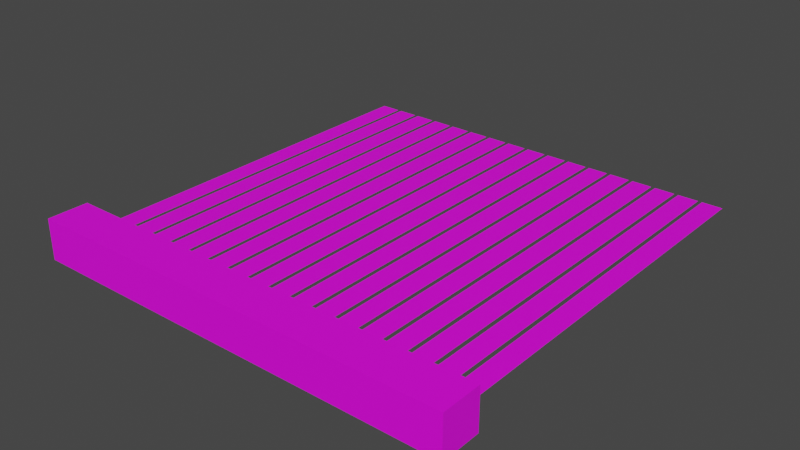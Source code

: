 # Source: BrickGate.blend  (saved by Blender 3.2.14; exported with 4.5.12 LTS)
import bpy
from mathutils import Matrix  # noqa: F401  (used for matrix-valued properties, if any)

bpy.ops.wm.read_factory_settings(use_empty=True)
scene = bpy.context.scene
scene.name = 'Scene'

# ---- collections
col_collection = bpy.data.collections.new('Collection'); scene.collection.children.link(col_collection)

# ---- images (referenced by path relative to the original .blend; pixels are not part of the script)
import os
ASSET_DIR = os.environ.get("B2B_ASSET_DIR", "")  # directory of the original .blend (textures are referenced by path, not embedded)
HERE = os.path.dirname(os.path.abspath(__file__))  # packed textures are extracted next to this script under _unpacked/

def load_image(name, relpath, width, height, colorspace="sRGB"):
    """Load a texture the original file referenced (path relative to the .blend, or extracted next to this script)."""
    p = next((c for c in (os.path.join(HERE, relpath), os.path.join(ASSET_DIR, relpath)) if relpath and os.path.exists(c)), "")
    if p:
        img = bpy.data.images.load(p, check_existing=True)
        img.name = name
    else:  # same state as the original file: an image datablock whose file is absent (Cycles renders it pink)
        img = bpy.data.images.new(name, width, height)
        img.source = "FILE"
        img.filepath = "//" + (relpath or name)
    img.colorspace_settings.name = colorspace
    return img
img_bricks_color_png = load_image('Bricks_Color.png', 'Bricks_Color.png', 1024, 1024, 'sRGB')

# ---- materials (node trees are filled in below, after node groups)
mat_test = bpy.data.materials.new('test')
mat_test.use_transparent_shadow = False

# ---- material node trees
mat_test.use_nodes = True; mat_test.node_tree.nodes.clear()
_N = mat_test.node_tree.nodes; _L = mat_test.node_tree.links
n0 = _N.new('ShaderNodeBsdfPrincipled'); n0.name = 'Principled BSDF'; n0.location = (10, 300)
n0.distribution = 'GGX'
n0.subsurface_method = 'RANDOM_WALK_SKIN'
n0.inputs[3].default_value = 1.45
n0.inputs[27].default_value = (0.0, 0.0, 0.0, 1.0)
n0.inputs[28].default_value = 1.0
n1 = _N.new('ShaderNodeOutputMaterial'); n1.name = 'Material Output'; n1.location = (300, 300)
n2 = _N.new('ShaderNodeTexImage'); n2.name = 'Image Texture'; n2.location = (-351, 267)
n2.image = img_bricks_color_png
_L.new(n0.outputs[0], n1.inputs[0])
_L.new(n2.outputs[0], n0.inputs[0])
n1.is_active_output = True

# ---- world
world_world = bpy.data.worlds.new('World'); scene.world = world_world
world_world.use_nodes = True; world_world.node_tree.nodes.clear()
_N = world_world.node_tree.nodes; _L = world_world.node_tree.links
n0 = _N.new('ShaderNodeOutputWorld'); n0.name = 'World Output'; n0.location = (300, 300)
n1 = _N.new('ShaderNodeBackground'); n1.name = 'Background'; n1.location = (10, 300)
n1.inputs[0].default_value = (0.05088, 0.05088, 0.05088, 1.0)
_L.new(n1.outputs[0], n0.inputs[0])
n0.is_active_output = True
world_world.color = (0.05088, 0.05088, 0.05088)
world_world.use_sun_shadow = False
world_world.sun_shadow_jitter_overblur = 0.0

# ---- meshes
me_plane_017 = bpy.data.meshes.new('Plane.017')
me_plane_017.from_pydata([(0.92, -1.0, 0.0), (1.02, -1.0, 0.0), (0.92, 1.0, 0.0), (1.02, 1.0, 0.0), (-1.0, -1.0, 0.0), (-0.9, -1.0, 0.0), (-1.0, 1.0, 0.0), (-0.9, 1.0, 0.0), (-0.88, -1.0, 0.0), (-0.78, -1.0, 0.0), (-0.88, 1.0, 0.0), (-0.78, 1.0, 0.0), (-0.76, -1.0, 0.0), (-0.66, -1.0, 0.0), (-0.76, 1.0, 0.0), (-0.66, 1.0, 0.0), (-0.64, -1.0, 0.0), (-0.54, -1.0, 0.0), (-0.64, 1.0, 0.0), (-0.54, 1.0, 0.0), (-0.52, -1.0, 0.0), (-0.42, -1.0, 0.0), (-0.52, 1.0, 0.0), (-0.42, 1.0, 0.0), (-0.4, -1.0, 0.0), (-0.3, -1.0, 0.0), (-0.4, 1.0, 0.0), (-0.3, 1.0, 0.0), (-0.28, -1.0, 0.0), (-0.18, -1.0, 0.0), (-0.28, 1.0, 0.0), (-0.18, 1.0, 0.0), (-0.16, -1.0, 0.0), (-0.06, -1.0, 0.0), (-0.16, 1.0, 0.0), (-0.06, 1.0, 0.0), (-0.04, -1.0, 0.0), (0.06, -1.0, 0.0), (-0.04, 1.0, 0.0), (0.06, 1.0, 0.0), (0.08, -1.0, 0.0), (0.18, -1.0, 0.0), (0.08, 1.0, 0.0), (0.18, 1.0, 0.0), (0.2, -1.0, 0.0), (0.3, -1.0, 0.0), (0.2, 1.0, 0.0), (0.3, 1.0, 0.0), (0.32, -1.0, 0.0), (0.42, -1.0, 0.0), (0.32, 1.0, 0.0), (0.42, 1.0, 0.0), (0.44, -1.0, 0.0), (0.54, -1.0, 0.0), (0.44, 1.0, 0.0), (0.54, 1.0, 0.0), (0.56, -1.0, 0.0), (0.66, -1.0, 0.0), (0.56, 1.0, 0.0), (0.66, 1.0, 0.0), (0.68, -1.0, 0.0), (0.78, -1.0, 0.0), (0.68, 1.0, 0.0), (0.78, 1.0, 0.0), (0.8, -1.0, 0.0), (0.9, -1.0, 0.0), (0.8, 1.0, 0.0), (0.9, 1.0, 0.0), (-1.066, -1.13, -0.1), (-1.066, -1.13, 0.1), (-1.066, -0.9296, -0.1), (-1.066, -0.9296, 0.1), (1.066, -1.13, -0.1), (1.066, -1.13, 0.1), (1.066, -0.9296, -0.1), (1.066, -0.9296, 0.1)], [], [(0, 1, 3, 2), (4, 5, 7, 6), (8, 9, 11, 10), (12, 13, 15, 14), (16, 17, 19, 18), (20, 21, 23, 22), (24, 25, 27, 26), (28, 29, 31, 30), (32, 33, 35, 34), (36, 37, 39, 38), (40, 41, 43, 42), (44, 45, 47, 46), (48, 49, 51, 50), (52, 53, 55, 54), (56, 57, 59, 58), (60, 61, 63, 62), (64, 65, 67, 66), (68, 69, 71, 70), (70, 71, 75, 74), (74, 75, 73, 72), (72, 73, 69, 68), (70, 74, 72, 68), (75, 71, 69, 73)])
_uv = me_plane_017.uv_layers.new(name='UVMap')
_uv.uv.foreach_set('vector', [0.916, 1.155, 0.852, 1.155, 0.852, -0.3, 0.916, -0.3, 0.276, 1.155, 0.212, 1.155, 0.212, -0.3, 0.276, -0.3, 0.596, 1.155, 0.532, 1.155, 0.532, -0.3, 0.596, -0.3, 1.3, 1.155, 1.236, 1.155, 1.236, -0.3, 1.3, -0.3, 1.236, 1.155, 1.172, 1.155, 1.172, -0.3, 1.236, -0.3, 0.532, 1.155, 0.468, 1.155, 0.468, -0.3, 0.532, -0.3, 0.34, 1.155, 0.276, 1.155, 0.276, -0.3, 0.34, -0.3, 0.404, 1.155, 0.34, 1.155, 0.34, -0.3, 0.404, -0.3, 0.852, 1.155, 0.788, 1.155, 0.788, -0.3, 0.852, -0.3, 0.468, 1.155, 0.404, 1.155, 0.404, -0.3, 0.468, -0.3, 0.788, 1.155, 0.724, 1.155, 0.724, -0.3, 0.788, -0.3, 0.66, 1.155, 0.596, 1.155, 0.596, -0.3, 0.66, -0.3, 0.724, 1.155, 0.66, 1.155, 0.66, -0.3, 0.724, -0.3, 0.98, 1.155, 0.916, 1.155, 0.916, -0.3, 0.98, -0.3, 1.044, 1.155, 0.98, 1.155, 0.98, -0.3, 1.044, -0.3, 1.108, 1.155, 1.044, 1.155, 1.044, -0.3, 1.108, -0.3, 1.172, 1.155, 1.108, 1.155, 1.108, -0.3, 1.172, -0.3, 0.468, 1.155, 0.468, 1.3, 0.34, 1.3, 0.34, 1.155, -0.044, 1.251, -0.172, 1.251, -0.172, -0.3, -0.044, -0.3, 0.34, 1.155, 0.34, 1.3, 0.212, 1.3, 0.212, 1.155, -0.172, 1.251, -0.3, 1.251, -0.3, -0.3, -0.172, -0.3, 0.212, -0.3, 0.212, 1.251, 0.084, 1.251, 0.084, -0.3, 0.084, -0.3, 0.084, 1.251, -0.044, 1.251, -0.044, -0.3])
me_plane_017.materials.append(mat_test)
me_plane_017.update()

# ---- objects
ob_brickgate = bpy.data.objects.new('BrickGate', me_plane_017)

# ---- transforms, parenting, visibility, modifiers, constraints
ob_brickgate.location = (0.0, 0.0, 0.0)

# ---- collection membership
col_collection.objects.link(ob_brickgate)

# ---- scene / render settings (as saved in the file)
scene.frame_start = 1; scene.frame_end = 250; scene.frame_set(1)
scene.render.engine = 'BLENDER_EEVEE_NEXT'
scene.cycles.sampling_pattern = 'TABULATED_SOBOL'
scene.cycles.use_light_tree = False
scene.view_settings.view_transform = 'Filmic'
bpy.context.view_layer.update()

# ---- added for rendering (the .blend has no active camera and no usable light): camera, sun
cam_auto = bpy.data.cameras.new('AutoCamera')
cam_auto.lens = 50.0
cam_auto.sensor_width = 36.0
cam_auto.clip_end = 1000.0
ob_auto_camera = bpy.data.objects.new('AutoCamera', cam_auto)
scene.collection.objects.link(ob_auto_camera)
ob_auto_camera.location = (2.79483, -3.4186, 2.23586)
ob_auto_camera.rotation_euler = (1.09748, -7.21219e-08, 0.694738)
scene.camera = ob_auto_camera
light_auto_sun = bpy.data.lights.new('AutoSun', 'SUN')
light_auto_sun.energy = 3.0
light_auto_sun.angle = 0.0523599
ob_auto_sun = bpy.data.objects.new('AutoSun', light_auto_sun)
scene.collection.objects.link(ob_auto_sun)
ob_auto_sun.rotation_euler = (0.872665, 0.174533, 0.523599)
bpy.context.view_layer.update()
